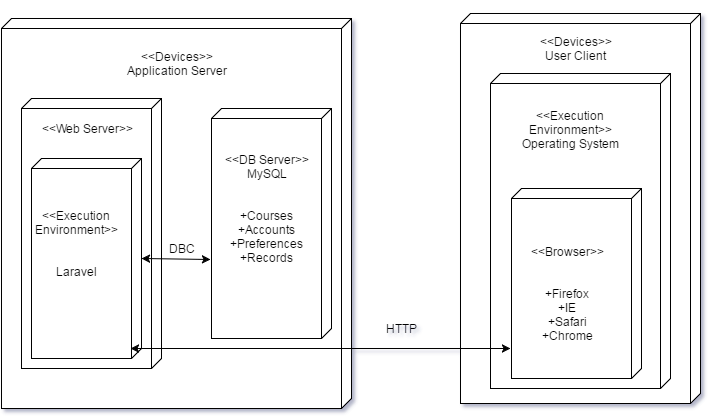

The diagram above was exported from draw.io. Its source (the exported page's mxGraphModel, read from the mxfile embedded in the PNG):
<mxGraphModel dx="870" dy="470" grid="1" gridSize="10" guides="1" tooltips="1" connect="1" arrows="1" fold="1" page="1" pageScale="1" pageWidth="826" pageHeight="1169" background="#ffffff" math="0" shadow="0">
  <root>
    <mxCell id="0" />
    <mxCell id="1" parent="0" />
    <mxCell id="31ec37df825c9d79-1" value="" style="verticalAlign=top;align=left;spacingTop=8;spacingLeft=2;spacingRight=12;shape=cube;size=10;direction=south;fontStyle=4;html=1;" vertex="1" parent="1">
      <mxGeometry x="81" y="120" width="350" height="390" as="geometry" />
    </mxCell>
    <mxCell id="31ec37df825c9d79-2" value="" style="verticalAlign=top;align=left;spacingTop=8;spacingLeft=2;spacingRight=12;shape=cube;size=10;direction=south;fontStyle=4;html=1;" vertex="1" parent="1">
      <mxGeometry x="101" y="200" width="140" height="270" as="geometry" />
    </mxCell>
    <mxCell id="31ec37df825c9d79-3" value="" style="verticalAlign=top;align=left;spacingTop=8;spacingLeft=2;spacingRight=12;shape=cube;size=10;direction=south;fontStyle=4;html=1;" vertex="1" parent="1">
      <mxGeometry x="291" y="210" width="120" height="230" as="geometry" />
    </mxCell>
    <mxCell id="31ec37df825c9d79-4" value="" style="verticalAlign=top;align=left;spacingTop=8;spacingLeft=2;spacingRight=12;shape=cube;size=10;direction=south;fontStyle=4;html=1;" vertex="1" parent="1">
      <mxGeometry x="111" y="260" width="110" height="200" as="geometry" />
    </mxCell>
    <mxCell id="31ec37df825c9d79-5" value="" style="verticalAlign=top;align=left;spacingTop=8;spacingLeft=2;spacingRight=12;shape=cube;size=10;direction=south;fontStyle=4;html=1;" vertex="1" parent="1">
      <mxGeometry x="540" y="115" width="240" height="390" as="geometry" />
    </mxCell>
    <mxCell id="31ec37df825c9d79-6" value="" style="verticalAlign=top;align=left;spacingTop=8;spacingLeft=2;spacingRight=12;shape=cube;size=10;direction=south;fontStyle=4;html=1;" vertex="1" parent="1">
      <mxGeometry x="570" y="175" width="180" height="315" as="geometry" />
    </mxCell>
    <mxCell id="31ec37df825c9d79-7" value="" style="verticalAlign=top;align=left;spacingTop=8;spacingLeft=2;spacingRight=12;shape=cube;size=10;direction=south;fontStyle=4;html=1;" vertex="1" parent="1">
      <mxGeometry x="591" y="290" width="130" height="190" as="geometry" />
    </mxCell>
    <mxCell id="31ec37df825c9d79-8" value="&amp;lt;&amp;lt;Devices&amp;gt;&amp;gt;&lt;div&gt;Application Server&lt;/div&gt;" style="text;html=1;strokeColor=none;fillColor=none;align=center;verticalAlign=middle;whiteSpace=wrap;overflow=hidden;" vertex="1" parent="1">
      <mxGeometry x="131" y="140" width="250" height="50" as="geometry" />
    </mxCell>
    <mxCell id="31ec37df825c9d79-9" value="&amp;lt;&amp;lt;Web Server&amp;gt;&amp;gt;" style="text;html=1;strokeColor=none;fillColor=none;align=center;verticalAlign=middle;whiteSpace=wrap;overflow=hidden;" vertex="1" parent="1">
      <mxGeometry x="111" y="220" width="110" height="20" as="geometry" />
    </mxCell>
    <mxCell id="31ec37df825c9d79-10" value="&lt;div&gt;&amp;lt;&amp;lt;Execution Environment&amp;gt;&amp;gt;&lt;/div&gt;&lt;div&gt;&lt;br&gt;&lt;/div&gt;&lt;div&gt;&lt;br&gt;&lt;/div&gt;Laravel" style="text;html=1;strokeColor=none;fillColor=none;align=center;verticalAlign=middle;whiteSpace=wrap;overflow=hidden;" vertex="1" parent="1">
      <mxGeometry x="111" y="280" width="90" height="130" as="geometry" />
    </mxCell>
    <mxCell id="31ec37df825c9d79-11" value="&amp;lt;&amp;lt;DB Server&amp;gt;&amp;gt;&lt;div&gt;MySQL&lt;/div&gt;&lt;div&gt;&lt;br&gt;&lt;/div&gt;&lt;div&gt;&lt;br&gt;&lt;/div&gt;&lt;div&gt;+Courses&lt;/div&gt;&lt;div&gt;+Accounts&lt;/div&gt;&lt;div&gt;+Preferences&lt;/div&gt;&lt;div&gt;+Records&lt;/div&gt;" style="text;html=1;strokeColor=none;fillColor=none;align=center;verticalAlign=middle;whiteSpace=wrap;overflow=hidden;" vertex="1" parent="1">
      <mxGeometry x="301" y="220" width="90" height="180" as="geometry" />
    </mxCell>
    <mxCell id="31ec37df825c9d79-12" value="&amp;lt;&amp;lt;Devices&amp;gt;&amp;gt;&lt;div&gt;User Client&lt;/div&gt;" style="text;html=1;strokeColor=none;fillColor=none;align=center;verticalAlign=middle;whiteSpace=wrap;overflow=hidden;" vertex="1" parent="1">
      <mxGeometry x="590" y="135" width="130" height="30" as="geometry" />
    </mxCell>
    <mxCell id="31ec37df825c9d79-13" value="&amp;lt;&amp;lt;Execution Environment&amp;gt;&amp;gt;&lt;div&gt;Operating System&lt;/div&gt;" style="text;html=1;strokeColor=none;fillColor=none;align=center;verticalAlign=middle;whiteSpace=wrap;overflow=hidden;" vertex="1" parent="1">
      <mxGeometry x="580" y="208" width="140" height="45" as="geometry" />
    </mxCell>
    <mxCell id="31ec37df825c9d79-14" value="&amp;lt;&amp;lt;Browser&amp;gt;&amp;gt;&lt;div&gt;&lt;br&gt;&lt;/div&gt;&lt;div&gt;&lt;br&gt;&lt;/div&gt;&lt;div&gt;+Firefox&lt;br&gt;+IE&lt;/div&gt;&lt;div&gt;+Safari&lt;/div&gt;&lt;div&gt;+Chrome&lt;/div&gt;" style="text;html=1;strokeColor=none;fillColor=none;align=center;verticalAlign=middle;whiteSpace=wrap;overflow=hidden;" vertex="1" parent="1">
      <mxGeometry x="601" y="315" width="90" height="160" as="geometry" />
    </mxCell>
    <mxCell id="31ec37df825c9d79-15" style="edgeStyle=orthogonalEdgeStyle;rounded=0;html=1;exitX=0.5;exitY=0;entryX=0.5;entryY=0;jettySize=auto;orthogonalLoop=1;" edge="1" parent="1">
      <mxGeometry x="101" y="110" as="geometry">
        <mxPoint x="101" y="110" as="sourcePoint" />
        <mxPoint x="101" y="110" as="targetPoint" />
      </mxGeometry>
    </mxCell>
    <mxCell id="31ec37df825c9d79-16" value="" style="endArrow=classic;startArrow=classic;html=1;exitX=0.5;exitY=0;entryX=0.657;entryY=1.008;entryPerimeter=0;" edge="1" parent="1" source="31ec37df825c9d79-4" target="31ec37df825c9d79-3">
      <mxGeometry x="221" y="360" width="50" height="50" as="geometry">
        <mxPoint x="311" y="80" as="sourcePoint" />
        <mxPoint x="361" y="30" as="targetPoint" />
      </mxGeometry>
    </mxCell>
    <mxCell id="31ec37df825c9d79-17" value="DBC" style="text;html=1;strokeColor=none;fillColor=none;align=center;verticalAlign=middle;whiteSpace=wrap;overflow=hidden;" vertex="1" parent="1">
      <mxGeometry x="241" y="340" width="40" height="20" as="geometry" />
    </mxCell>
    <mxCell id="6867f7f473200779-1" value="" style="endArrow=classic;startArrow=classic;html=1;exitX=0.95;exitY=0.1;exitPerimeter=0;" edge="1" parent="1" source="31ec37df825c9d79-4">
      <mxGeometry width="50" height="50" relative="1" as="geometry">
        <mxPoint x="450" y="465" as="sourcePoint" />
        <mxPoint x="590" y="450" as="targetPoint" />
      </mxGeometry>
    </mxCell>
    <mxCell id="6867f7f473200779-2" value="HTTP" style="text;html=1;strokeColor=none;fillColor=none;align=center;verticalAlign=middle;whiteSpace=wrap;overflow=hidden;" vertex="1" parent="1">
      <mxGeometry x="460" y="420" width="40" height="20" as="geometry" />
    </mxCell>
  </root>
</mxGraphModel>